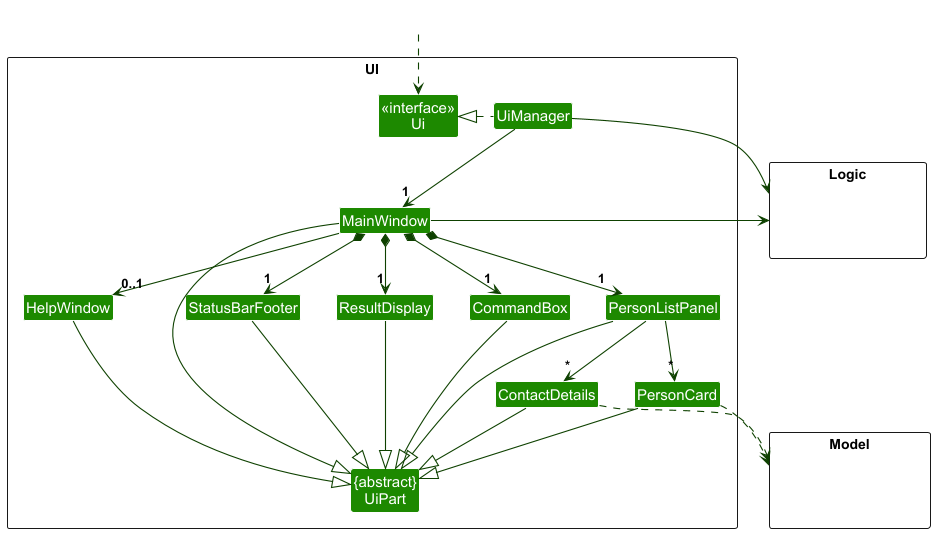

The diagram above was rendered by PlantUML. Its source (embedded in the PNG):
@startuml
!include style.puml
skinparam arrowThickness 1.1
skinparam arrowColor UI_COLOR_T4
skinparam classBackgroundColor UI_COLOR

package UI <<Rectangle>>{
Class "<<interface>>\nUi" as Ui
Class "{abstract}\nUiPart" as UiPart
Class UiManager
Class MainWindow
Class HelpWindow
Class ResultDisplay
Class PersonListPanel
Class PersonCard
Class ContactDetails
Class StatusBarFooter
Class CommandBox
}

package Model <<Rectangle>> {
Class HiddenModel #FFFFFF
}

package Logic <<Rectangle>> {
Class HiddenLogic #FFFFFF
}

Class HiddenOutside #FFFFFF
HiddenOutside ..> Ui

UiManager .left.|> Ui
UiManager -down-> "1" MainWindow

MainWindow *-down->  "1" CommandBox
MainWindow *-down-> "1" ResultDisplay
MainWindow *-down-> "1" PersonListPanel
MainWindow *-down-> "1" StatusBarFooter
MainWindow --> "0..1" HelpWindow

PersonListPanel -down-> "*" PersonCard
PersonListPanel -down-> "*" ContactDetails

MainWindow -left-|> UiPart
ContactDetails -down-|> UiPart

ResultDisplay --|> UiPart
CommandBox --|> UiPart
PersonListPanel --|> UiPart
PersonCard --|> UiPart
StatusBarFooter --|> UiPart
HelpWindow --|> UiPart

PersonCard ..> Model
ContactDetails ..> Model

UiManager -right-> Logic
MainWindow -left-> Logic

PersonListPanel -[hidden]left- HelpWindow
HelpWindow -[hidden]left- CommandBox
CommandBox -[hidden]left- ResultDisplay
ResultDisplay -[hidden]left- StatusBarFooter

MainWindow -[hidden]-|> UiPart
@enduml